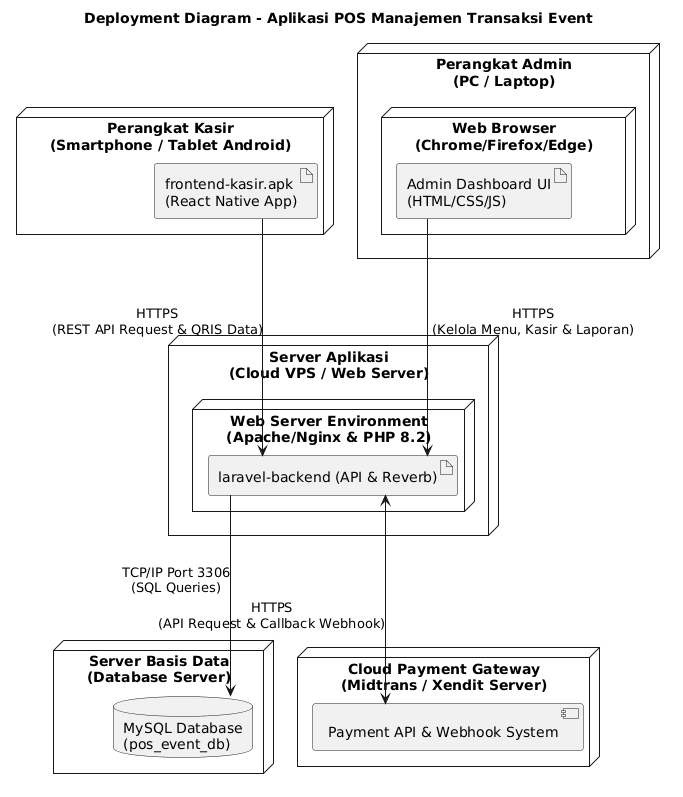

The diagram above was rendered by PlantUML. Its source (embedded in the PNG):
@startuml
skinparam monochrome true
skinparam shadowing false
skinparam linetype ortho
skinparam packageStyle node
skinparam nodesep 60
skinparam ranksep 100

title Deployment Diagram - Aplikasi POS Manajemen Transaksi Event

' ========================================================
' 1. SISI CLIENT (Dibuat sejajar di atas)
' ========================================================
together {
    node "Perangkat Kasir\n(Smartphone / Tablet Android)" as AndroidDevice {
        artifact "frontend-kasir.apk\n(React Native App)" as KasirAPK
    }

    node "Perangkat Admin\n(PC / Laptop)" as AdminPC {
        node "Web Browser\n(Chrome/Firefox/Edge)" as Browser {
            artifact "Admin Dashboard UI\n(HTML/CSS/JS)" as AdminWeb
        }
    }
}

' ========================================================
' 2. SISI SERVER (Di tengah)
' ========================================================
node "Server Aplikasi\n(Cloud VPS / Web Server)" as AppServer {
    node "Web Server Environment\n(Apache/Nginx & PHP 8.2)" as ServerEnv {
        artifact "laravel-backend (API & Reverb)" as LaravelAPI
    }
}

' ========================================================
' 3. DATABASE & PIHAK 3 (Dibuat sejajar di bawah)
' ========================================================
together {
    node "Server Basis Data\n(Database Server)" as DBServer {
        database "MySQL Database\n(pos_event_db)" as MySQLDB
    }

    node "Cloud Payment Gateway\n(Midtrans / Xendit Server)" as PaymentGateway {
        component "Payment API & Webhook System" as GatewayAPI
    }
}

' ========================================================
' PROTOKOL KOMUNIKASI & JARINGAN (Panah diperpanjang & Teks di-enter)
' ========================================================

KasirAPK ---> LaravelAPI : " HTTPS\n (REST API Request & QRIS Data)"
AdminWeb ---> LaravelAPI : " HTTPS\n (Kelola Menu, Kasir & Laporan)"

LaravelAPI ---> MySQLDB : " TCP/IP Port 3306\n (SQL Queries)"
LaravelAPI <---> GatewayAPI : " HTTPS\n (API Request & Callback Webhook)"
@enduml